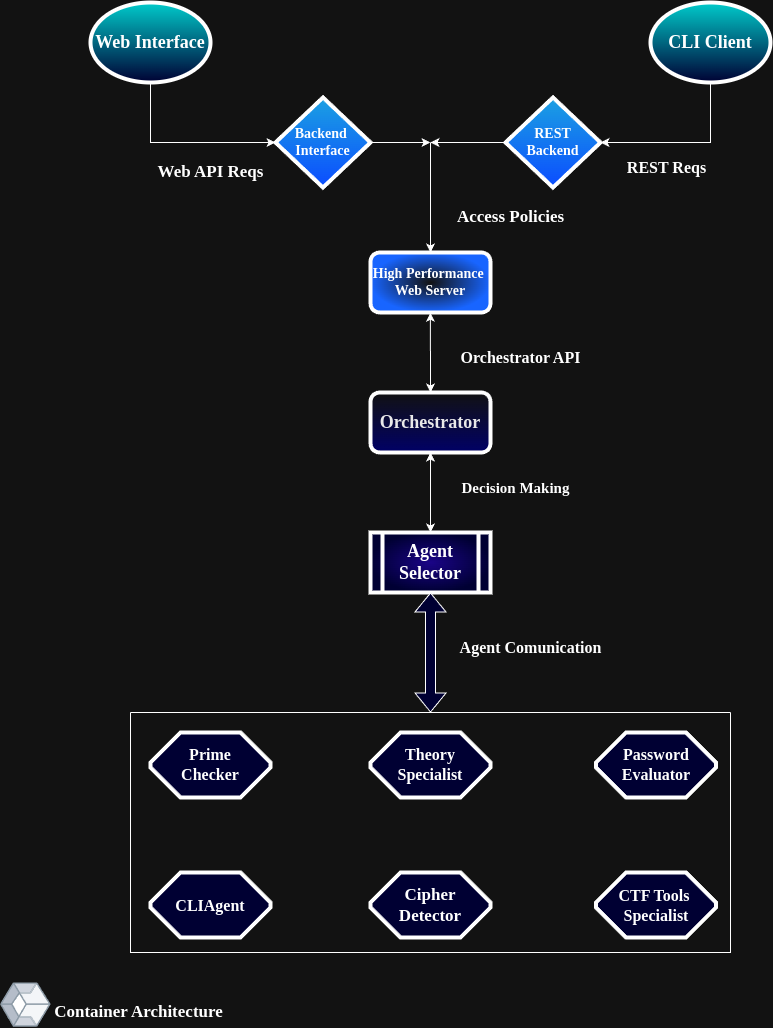

The diagram above was exported from draw.io. Its source (the exported page's mxGraphModel, read from the mxfile embedded in the PNG):
<mxGraphModel dx="1056" dy="737" grid="1" gridSize="10" guides="1" tooltips="1" connect="1" arrows="1" fold="1" page="1" pageScale="1" pageWidth="850" pageHeight="1100" math="0" shadow="0">
  <root>
    <mxCell id="0" />
    <mxCell id="1" parent="0" />
    <mxCell id="a1Z5axxMe_ii8hOSTGWc-1" value="&lt;b&gt;&lt;font face=&quot;Verdana&quot; style=&quot;font-size: 18px;&quot;&gt;Web Interface&lt;/font&gt;&lt;/b&gt;" style="ellipse;whiteSpace=wrap;html=1;fillColor=#00CCCC;fontColor=#ffffff;strokeColor=default;gradientColor=#000033;strokeWidth=4;" vertex="1" parent="1">
      <mxGeometry x="100" y="50" width="120" height="80" as="geometry" />
    </mxCell>
    <mxCell id="a1Z5axxMe_ii8hOSTGWc-2" value="&lt;font face=&quot;Verdana&quot; style=&quot;font-size: 18px;&quot;&gt;&lt;b&gt;CLI Client&lt;/b&gt;&lt;/font&gt;" style="ellipse;whiteSpace=wrap;html=1;fillColor=#00CCCC;fontColor=#ffffff;strokeColor=default;gradientColor=#000033;strokeWidth=4;" vertex="1" parent="1">
      <mxGeometry x="660" y="50" width="120" height="80" as="geometry" />
    </mxCell>
    <mxCell id="a1Z5axxMe_ii8hOSTGWc-3" value="" style="endArrow=classic;html=1;rounded=0;exitX=0.5;exitY=1;exitDx=0;exitDy=0;entryX=0;entryY=0.5;entryDx=0;entryDy=0;" edge="1" parent="1" source="a1Z5axxMe_ii8hOSTGWc-1" target="a1Z5axxMe_ii8hOSTGWc-11">
      <mxGeometry width="50" height="50" relative="1" as="geometry">
        <mxPoint x="420" y="180" as="sourcePoint" />
        <mxPoint x="270" y="190" as="targetPoint" />
        <Array as="points">
          <mxPoint x="160" y="190" />
        </Array>
      </mxGeometry>
    </mxCell>
    <mxCell id="a1Z5axxMe_ii8hOSTGWc-4" value="" style="endArrow=classic;html=1;rounded=0;exitX=0.5;exitY=1;exitDx=0;exitDy=0;" edge="1" parent="1" source="a1Z5axxMe_ii8hOSTGWc-2">
      <mxGeometry width="50" height="50" relative="1" as="geometry">
        <mxPoint x="410" y="180" as="sourcePoint" />
        <mxPoint x="610" y="190" as="targetPoint" />
        <Array as="points">
          <mxPoint x="720" y="190" />
        </Array>
      </mxGeometry>
    </mxCell>
    <mxCell id="a1Z5axxMe_ii8hOSTGWc-6" value="&lt;b&gt;&lt;font face=&quot;Verdana&quot; style=&quot;font-size: 18px; color: rgb(233, 233, 233);&quot;&gt;Orchestrator&lt;/font&gt;&lt;/b&gt;" style="rounded=1;whiteSpace=wrap;html=1;fillColor=default;strokeColor=default;gradientColor=#000066;strokeWidth=4;" vertex="1" parent="1">
      <mxGeometry x="380" y="440" width="120" height="60" as="geometry" />
    </mxCell>
    <mxCell id="a1Z5axxMe_ii8hOSTGWc-7" value="" style="endArrow=classic;startArrow=classic;html=1;rounded=0;exitX=0.5;exitY=0;exitDx=0;exitDy=0;entryX=0.499;entryY=1.005;entryDx=0;entryDy=0;entryPerimeter=0;" edge="1" parent="1" source="a1Z5axxMe_ii8hOSTGWc-6" target="a1Z5axxMe_ii8hOSTGWc-14">
      <mxGeometry width="50" height="50" relative="1" as="geometry">
        <mxPoint x="440" y="367" as="sourcePoint" />
        <mxPoint x="440" y="280" as="targetPoint" />
      </mxGeometry>
    </mxCell>
    <mxCell id="a1Z5axxMe_ii8hOSTGWc-8" value="&lt;b&gt;&lt;font face=&quot;Verdana&quot; style=&quot;font-size: 16px;&quot;&gt;Orchestrator API&lt;/font&gt;&lt;/b&gt;" style="text;html=1;align=center;verticalAlign=middle;resizable=0;points=[];autosize=1;strokeColor=none;fillColor=none;rotation=0;" vertex="1" parent="1">
      <mxGeometry x="460" y="390" width="140" height="30" as="geometry" />
    </mxCell>
    <mxCell id="a1Z5axxMe_ii8hOSTGWc-11" value="&lt;b&gt;&lt;font style=&quot;font-size: 14px;&quot; face=&quot;Verdana&quot;&gt;Backend&amp;nbsp;&lt;/font&gt;&lt;/b&gt;&lt;div&gt;&lt;b&gt;&lt;font style=&quot;font-size: 14px;&quot; face=&quot;Verdana&quot;&gt;Interface&lt;/font&gt;&lt;/b&gt;&lt;/div&gt;" style="rhombus;whiteSpace=wrap;html=1;fillColor=#1ba1e2;strokeColor=default;fontColor=#ffffff;gradientColor=#0B4CFF;strokeWidth=4;" vertex="1" parent="1">
      <mxGeometry x="285" y="145" width="95" height="90" as="geometry" />
    </mxCell>
    <mxCell id="a1Z5axxMe_ii8hOSTGWc-12" value="" style="endArrow=classic;html=1;rounded=0;" edge="1" parent="1">
      <mxGeometry width="50" height="50" relative="1" as="geometry">
        <mxPoint x="380" y="190" as="sourcePoint" />
        <mxPoint x="440" y="190" as="targetPoint" />
      </mxGeometry>
    </mxCell>
    <mxCell id="a1Z5axxMe_ii8hOSTGWc-13" value="" style="endArrow=classic;html=1;rounded=0;entryX=0.5;entryY=0;entryDx=0;entryDy=0;" edge="1" parent="1" target="a1Z5axxMe_ii8hOSTGWc-14">
      <mxGeometry width="50" height="50" relative="1" as="geometry">
        <mxPoint x="440" y="190" as="sourcePoint" />
        <mxPoint x="439.67" y="299.48" as="targetPoint" />
      </mxGeometry>
    </mxCell>
    <mxCell id="a1Z5axxMe_ii8hOSTGWc-14" value="&lt;b&gt;&lt;font face=&quot;Verdana&quot; style=&quot;font-size: 14px;&quot;&gt;High Performance&amp;nbsp;&lt;/font&gt;&lt;/b&gt;&lt;div&gt;&lt;b&gt;&lt;font face=&quot;Verdana&quot; style=&quot;font-size: 14px;&quot;&gt;Web Server&lt;/font&gt;&lt;/b&gt;&lt;/div&gt;" style="rounded=1;whiteSpace=wrap;html=1;fillColor=default;strokeColor=default;gradientColor=#1865FF;gradientDirection=radial;strokeWidth=4;" vertex="1" parent="1">
      <mxGeometry x="380" y="300" width="120" height="60" as="geometry" />
    </mxCell>
    <mxCell id="a1Z5axxMe_ii8hOSTGWc-17" value="&lt;font face=&quot;Verdana&quot; style=&quot;font-size: 17px;&quot;&gt;&lt;b style=&quot;&quot;&gt;&lt;font style=&quot;&quot;&gt;Web API&amp;nbsp;&lt;/font&gt;&lt;/b&gt;&lt;b style=&quot;background-color: transparent; color: light-dark(rgb(0, 0, 0), rgb(255, 255, 255));&quot;&gt;&lt;font style=&quot;&quot;&gt;Reqs&lt;/font&gt;&lt;/b&gt;&lt;/font&gt;" style="text;html=1;align=center;verticalAlign=middle;resizable=0;points=[];autosize=1;strokeColor=none;fillColor=none;rotation=0;" vertex="1" parent="1">
      <mxGeometry x="155" y="205" width="130" height="30" as="geometry" />
    </mxCell>
    <mxCell id="a1Z5axxMe_ii8hOSTGWc-19" value="&lt;b&gt;&lt;font style=&quot;font-size: 17px;&quot; face=&quot;Verdana&quot;&gt;Access Policies&lt;/font&gt;&lt;/b&gt;" style="text;html=1;align=center;verticalAlign=middle;resizable=0;points=[];autosize=1;strokeColor=none;fillColor=none;rotation=0;" vertex="1" parent="1">
      <mxGeometry x="455" y="250" width="130" height="30" as="geometry" />
    </mxCell>
    <mxCell id="a1Z5axxMe_ii8hOSTGWc-20" value="&lt;div&gt;&lt;b&gt;&lt;font style=&quot;font-size: 14px;&quot; face=&quot;Verdana&quot;&gt;REST&lt;/font&gt;&lt;/b&gt;&lt;/div&gt;&lt;div&gt;&lt;font face=&quot;Verdana&quot;&gt;&lt;span style=&quot;font-size: 14px;&quot;&gt;&lt;b&gt;Backend&lt;/b&gt;&lt;/span&gt;&lt;/font&gt;&lt;/div&gt;" style="rhombus;whiteSpace=wrap;html=1;fillColor=#1ba1e2;strokeColor=default;fontColor=#ffffff;gradientColor=#0B4CFF;strokeWidth=4;" vertex="1" parent="1">
      <mxGeometry x="515" y="145" width="95" height="90" as="geometry" />
    </mxCell>
    <mxCell id="a1Z5axxMe_ii8hOSTGWc-22" value="&lt;font style=&quot;font-size: 16px;&quot; face=&quot;Verdana&quot;&gt;&lt;b style=&quot;&quot;&gt;REST Reqs&lt;/b&gt;&lt;/font&gt;" style="text;html=1;align=center;verticalAlign=middle;resizable=0;points=[];autosize=1;strokeColor=none;fillColor=none;" vertex="1" parent="1">
      <mxGeometry x="625.5" y="200" width="100" height="30" as="geometry" />
    </mxCell>
    <mxCell id="a1Z5axxMe_ii8hOSTGWc-26" value="&lt;b&gt;&lt;font style=&quot;font-size: 18px;&quot; face=&quot;Verdana&quot;&gt;Agent Selector&lt;/font&gt;&lt;/b&gt;" style="shape=process;whiteSpace=wrap;html=1;backgroundOutline=1;fillColor=#1A0487;strokeColor=default;fontColor=#ffffff;gradientColor=#000033;gradientDirection=radial;strokeWidth=4;" vertex="1" parent="1">
      <mxGeometry x="380" y="580" width="120" height="60" as="geometry" />
    </mxCell>
    <mxCell id="a1Z5axxMe_ii8hOSTGWc-27" value="" style="endArrow=classic;startArrow=classic;html=1;rounded=0;exitX=0.5;exitY=1;exitDx=0;exitDy=0;entryX=0.5;entryY=0;entryDx=0;entryDy=0;" edge="1" parent="1" source="a1Z5axxMe_ii8hOSTGWc-6" target="a1Z5axxMe_ii8hOSTGWc-26">
      <mxGeometry width="50" height="50" relative="1" as="geometry">
        <mxPoint x="450" y="580" as="sourcePoint" />
        <mxPoint x="500" y="530" as="targetPoint" />
      </mxGeometry>
    </mxCell>
    <mxCell id="a1Z5axxMe_ii8hOSTGWc-28" value="&lt;b&gt;&lt;font style=&quot;font-size: 15px;&quot; face=&quot;Verdana&quot;&gt;Decision Making&lt;/font&gt;&lt;/b&gt;" style="text;html=1;align=center;verticalAlign=middle;resizable=0;points=[];autosize=1;strokeColor=none;fillColor=none;rotation=0;" vertex="1" parent="1">
      <mxGeometry x="460" y="520" width="130" height="30" as="geometry" />
    </mxCell>
    <mxCell id="a1Z5axxMe_ii8hOSTGWc-36" value="" style="endArrow=classic;html=1;rounded=0;exitX=0;exitY=0.5;exitDx=0;exitDy=0;" edge="1" parent="1" source="a1Z5axxMe_ii8hOSTGWc-20">
      <mxGeometry width="50" height="50" relative="1" as="geometry">
        <mxPoint x="390" y="380" as="sourcePoint" />
        <mxPoint x="440" y="190" as="targetPoint" />
      </mxGeometry>
    </mxCell>
    <mxCell id="a1Z5axxMe_ii8hOSTGWc-40" value="" style="swimlane;startSize=0;gradientColor=light-dark(default, #9f0f0f);strokeColor=default;swimlaneFillColor=none;fillColor=#FFAEEC;" vertex="1" parent="1">
      <mxGeometry x="140" y="760" width="600" height="240" as="geometry">
        <mxRectangle x="140" y="650" width="50" height="40" as="alternateBounds" />
      </mxGeometry>
    </mxCell>
    <mxCell id="a1Z5axxMe_ii8hOSTGWc-30" value="&lt;b&gt;&lt;font face=&quot;Verdana&quot; style=&quot;font-size: 16px;&quot;&gt;CLIAgent&lt;/font&gt;&lt;/b&gt;" style="whiteSpace=wrap;html=1;shape=mxgraph.basic.octagon2;align=center;verticalAlign=middle;dx=15;fillColor=#000033;strokeColor=default;gradientColor=none;gradientDirection=north;strokeWidth=4;" vertex="1" parent="a1Z5axxMe_ii8hOSTGWc-40">
      <mxGeometry x="20" y="160" width="120" height="65" as="geometry" />
    </mxCell>
    <mxCell id="a1Z5axxMe_ii8hOSTGWc-45" value="&lt;b&gt;&lt;font face=&quot;Verdana&quot; style=&quot;font-size: 16px;&quot;&gt;Password&lt;/font&gt;&lt;/b&gt;&lt;div&gt;&lt;b&gt;&lt;font face=&quot;Verdana&quot; style=&quot;font-size: 16px;&quot;&gt;Evaluator&lt;/font&gt;&lt;/b&gt;&lt;/div&gt;" style="whiteSpace=wrap;html=1;shape=mxgraph.basic.octagon2;align=center;verticalAlign=middle;dx=15;fillColor=#000033;strokeColor=default;gradientColor=none;gradientDirection=north;strokeWidth=4;" vertex="1" parent="a1Z5axxMe_ii8hOSTGWc-40">
      <mxGeometry x="465.5" y="20" width="120" height="65" as="geometry" />
    </mxCell>
    <mxCell id="a1Z5axxMe_ii8hOSTGWc-44" value="&lt;b&gt;&lt;font face=&quot;Verdana&quot; style=&quot;font-size: 16px;&quot;&gt;CTF Tools&amp;nbsp;&lt;/font&gt;&lt;/b&gt;&lt;div&gt;&lt;b&gt;&lt;font face=&quot;Verdana&quot; style=&quot;font-size: 16px;&quot;&gt;Specialist&lt;/font&gt;&lt;/b&gt;&lt;/div&gt;" style="whiteSpace=wrap;html=1;shape=mxgraph.basic.octagon2;align=center;verticalAlign=middle;dx=15;fillColor=#000033;strokeColor=default;gradientColor=none;gradientDirection=north;strokeWidth=4;" vertex="1" parent="a1Z5axxMe_ii8hOSTGWc-40">
      <mxGeometry x="465.5" y="160" width="120" height="65" as="geometry" />
    </mxCell>
    <mxCell id="a1Z5axxMe_ii8hOSTGWc-43" value="&lt;b&gt;&lt;font face=&quot;Verdana&quot; style=&quot;font-size: 16px;&quot;&gt;Prime&lt;/font&gt;&lt;/b&gt;&lt;div&gt;&lt;b&gt;&lt;font face=&quot;Verdana&quot; style=&quot;font-size: 16px;&quot;&gt;Checker&lt;/font&gt;&lt;/b&gt;&lt;/div&gt;" style="whiteSpace=wrap;html=1;shape=mxgraph.basic.octagon2;align=center;verticalAlign=middle;dx=15;fillColor=#000033;strokeColor=default;gradientColor=none;gradientDirection=north;strokeWidth=4;" vertex="1" parent="a1Z5axxMe_ii8hOSTGWc-40">
      <mxGeometry x="20" y="20" width="120" height="65" as="geometry" />
    </mxCell>
    <mxCell id="a1Z5axxMe_ii8hOSTGWc-42" value="&lt;b&gt;&lt;font style=&quot;font-size: 16px;&quot; face=&quot;Verdana&quot;&gt;Theory Specialist&lt;/font&gt;&lt;/b&gt;" style="whiteSpace=wrap;html=1;shape=mxgraph.basic.octagon2;align=center;verticalAlign=middle;dx=15;fillColor=#000033;strokeColor=default;gradientColor=none;gradientDirection=north;strokeWidth=4;" vertex="1" parent="a1Z5axxMe_ii8hOSTGWc-40">
      <mxGeometry x="240" y="20" width="120" height="65" as="geometry" />
    </mxCell>
    <mxCell id="a1Z5axxMe_ii8hOSTGWc-41" value="&lt;b&gt;&lt;font style=&quot;font-size: 17px;&quot; face=&quot;Verdana&quot;&gt;Cipher&lt;/font&gt;&lt;/b&gt;&lt;div&gt;&lt;b&gt;&lt;font style=&quot;font-size: 17px;&quot; face=&quot;Verdana&quot;&gt;Detector&lt;/font&gt;&lt;/b&gt;&lt;/div&gt;" style="whiteSpace=wrap;html=1;shape=mxgraph.basic.octagon2;align=center;verticalAlign=middle;dx=15;fillColor=#000033;strokeColor=default;gradientColor=none;gradientDirection=north;strokeWidth=4;" vertex="1" parent="a1Z5axxMe_ii8hOSTGWc-40">
      <mxGeometry x="240" y="160" width="120" height="65" as="geometry" />
    </mxCell>
    <mxCell id="a1Z5axxMe_ii8hOSTGWc-46" value="" style="shape=flexArrow;endArrow=classic;startArrow=classic;html=1;rounded=0;exitX=0.5;exitY=0;exitDx=0;exitDy=0;entryX=0.5;entryY=1;entryDx=0;entryDy=0;strokeColor=#FFFFFF;fillColor=#000033;" edge="1" parent="1" source="a1Z5axxMe_ii8hOSTGWc-40" target="a1Z5axxMe_ii8hOSTGWc-26">
      <mxGeometry width="100" height="100" relative="1" as="geometry">
        <mxPoint x="370" y="720" as="sourcePoint" />
        <mxPoint x="470" y="620" as="targetPoint" />
      </mxGeometry>
    </mxCell>
    <mxCell id="a1Z5axxMe_ii8hOSTGWc-47" value="&lt;b&gt;&lt;font face=&quot;Verdana&quot; style=&quot;font-size: 16px;&quot;&gt;Agent Comunication&lt;/font&gt;&lt;/b&gt;" style="text;html=1;align=center;verticalAlign=middle;resizable=0;points=[];autosize=1;strokeColor=none;fillColor=none;" vertex="1" parent="1">
      <mxGeometry x="455" y="680" width="170" height="30" as="geometry" />
    </mxCell>
    <mxCell id="a1Z5axxMe_ii8hOSTGWc-50" value="" style="image;aspect=fixed;perimeter=ellipsePerimeter;html=1;align=center;fontSize=12;verticalAlign=top;fontColor=#364149;shadow=0;dashed=0;image=img/lib/cumulus/container.svg;" vertex="1" parent="1">
      <mxGeometry x="10" y="1030" width="50.63" height="45" as="geometry" />
    </mxCell>
    <mxCell id="a1Z5axxMe_ii8hOSTGWc-51" value="&lt;b&gt;&lt;font style=&quot;font-size: 17px;&quot; face=&quot;Verdana&quot;&gt;Container Architecture&lt;/font&gt;&lt;/b&gt;" style="text;html=1;align=center;verticalAlign=middle;resizable=0;points=[];autosize=1;strokeColor=none;fillColor=none;" vertex="1" parent="1">
      <mxGeometry x="53" y="1045" width="190" height="30" as="geometry" />
    </mxCell>
  </root>
</mxGraphModel>